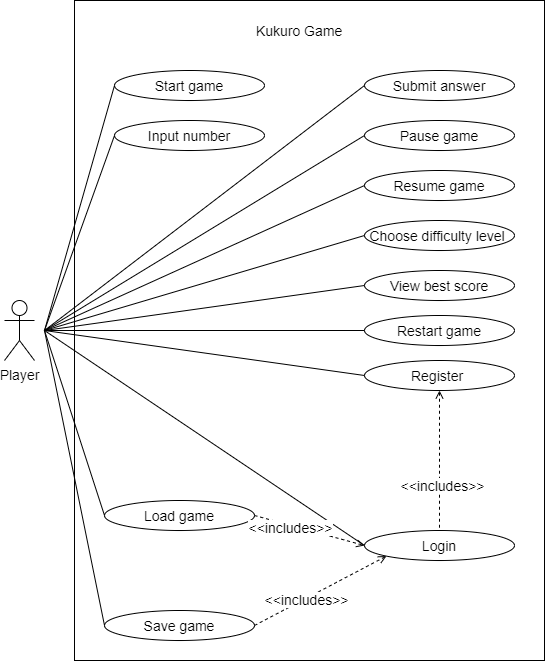

The diagram above was exported from draw.io. Its source (the exported page's mxGraphModel, read from the mxfile embedded in the PNG):
<mxGraphModel dx="1422" dy="745" grid="1" gridSize="10" guides="1" tooltips="1" connect="1" arrows="1" fold="1" page="1" pageScale="1" pageWidth="850" pageHeight="1100" math="0" shadow="0">
  <root>
    <mxCell id="0" />
    <mxCell id="1" parent="0" />
    <mxCell id="aTdfmkr3ONj-BFTKZYuQ-34" value="" style="rounded=0;whiteSpace=wrap;html=1;fillColor=none;fontSize=14;" parent="1" vertex="1">
      <mxGeometry x="150" y="130" width="470" height="660" as="geometry" />
    </mxCell>
    <mxCell id="aTdfmkr3ONj-BFTKZYuQ-1" value="Player" style="shape=umlActor;verticalLabelPosition=bottom;labelBackgroundColor=#ffffff;verticalAlign=top;html=1;fontSize=14;" parent="1" vertex="1">
      <mxGeometry x="80" y="430" width="30" height="60" as="geometry" />
    </mxCell>
    <mxCell id="aTdfmkr3ONj-BFTKZYuQ-2" value="Start game" style="ellipse;whiteSpace=wrap;html=1;fontSize=14;" parent="1" vertex="1">
      <mxGeometry x="190" y="200" width="150" height="30" as="geometry" />
    </mxCell>
    <mxCell id="aTdfmkr3ONj-BFTKZYuQ-3" value="Input number" style="ellipse;whiteSpace=wrap;html=1;fontSize=14;" parent="1" vertex="1">
      <mxGeometry x="190" y="250" width="150" height="30" as="geometry" />
    </mxCell>
    <mxCell id="aTdfmkr3ONj-BFTKZYuQ-4" value="Resume game" style="ellipse;whiteSpace=wrap;html=1;fontSize=14;" parent="1" vertex="1">
      <mxGeometry x="440" y="300" width="150" height="30" as="geometry" />
    </mxCell>
    <mxCell id="aTdfmkr3ONj-BFTKZYuQ-5" value="Submit answer" style="ellipse;whiteSpace=wrap;html=1;fontSize=14;" parent="1" vertex="1">
      <mxGeometry x="440" y="200" width="150" height="30" as="geometry" />
    </mxCell>
    <mxCell id="aTdfmkr3ONj-BFTKZYuQ-6" value="Pause game" style="ellipse;whiteSpace=wrap;html=1;fontSize=14;" parent="1" vertex="1">
      <mxGeometry x="440" y="250" width="150" height="30" as="geometry" />
    </mxCell>
    <mxCell id="aTdfmkr3ONj-BFTKZYuQ-8" value="Restart game" style="ellipse;whiteSpace=wrap;html=1;fontSize=14;" parent="1" vertex="1">
      <mxGeometry x="440" y="445" width="150" height="30" as="geometry" />
    </mxCell>
    <mxCell id="aTdfmkr3ONj-BFTKZYuQ-9" value="Register&amp;nbsp;" style="ellipse;whiteSpace=wrap;html=1;fontSize=14;" parent="1" vertex="1">
      <mxGeometry x="440" y="490" width="150" height="30" as="geometry" />
    </mxCell>
    <mxCell id="aTdfmkr3ONj-BFTKZYuQ-10" value="Login" style="ellipse;whiteSpace=wrap;html=1;fontSize=14;" parent="1" vertex="1">
      <mxGeometry x="440" y="660" width="150" height="30" as="geometry" />
    </mxCell>
    <mxCell id="aTdfmkr3ONj-BFTKZYuQ-11" value="Save game" style="ellipse;whiteSpace=wrap;html=1;fontSize=14;" parent="1" vertex="1">
      <mxGeometry x="180" y="740" width="150" height="30" as="geometry" />
    </mxCell>
    <mxCell id="aTdfmkr3ONj-BFTKZYuQ-12" value="Load game" style="ellipse;whiteSpace=wrap;html=1;fontSize=14;" parent="1" vertex="1">
      <mxGeometry x="180" y="630" width="150" height="30" as="geometry" />
    </mxCell>
    <mxCell id="aTdfmkr3ONj-BFTKZYuQ-13" value="Choose difficulty level&amp;nbsp;" style="ellipse;whiteSpace=wrap;html=1;fontSize=14;" parent="1" vertex="1">
      <mxGeometry x="440" y="350" width="150" height="30" as="geometry" />
    </mxCell>
    <mxCell id="aTdfmkr3ONj-BFTKZYuQ-17" value="" style="endArrow=none;html=1;entryX=0;entryY=0.5;entryDx=0;entryDy=0;fontSize=14;" parent="1" target="aTdfmkr3ONj-BFTKZYuQ-5" edge="1">
      <mxGeometry width="50" height="50" relative="1" as="geometry">
        <mxPoint x="120" y="460" as="sourcePoint" />
        <mxPoint x="160" y="400" as="targetPoint" />
      </mxGeometry>
    </mxCell>
    <mxCell id="aTdfmkr3ONj-BFTKZYuQ-20" value="" style="endArrow=none;html=1;entryX=0;entryY=0.5;entryDx=0;entryDy=0;fontSize=14;" parent="1" target="aTdfmkr3ONj-BFTKZYuQ-13" edge="1">
      <mxGeometry width="50" height="50" relative="1" as="geometry">
        <mxPoint x="120" y="460" as="sourcePoint" />
        <mxPoint x="190" y="520" as="targetPoint" />
      </mxGeometry>
    </mxCell>
    <mxCell id="aTdfmkr3ONj-BFTKZYuQ-21" value="" style="endArrow=none;html=1;entryX=0;entryY=0.5;entryDx=0;entryDy=0;fontSize=14;" parent="1" target="aTdfmkr3ONj-BFTKZYuQ-10" edge="1">
      <mxGeometry width="50" height="50" relative="1" as="geometry">
        <mxPoint x="120" y="460" as="sourcePoint" />
        <mxPoint x="130" y="780" as="targetPoint" />
      </mxGeometry>
    </mxCell>
    <mxCell id="aTdfmkr3ONj-BFTKZYuQ-22" value="" style="endArrow=none;html=1;entryX=0;entryY=0.5;entryDx=0;entryDy=0;fontSize=14;" parent="1" target="aTdfmkr3ONj-BFTKZYuQ-12" edge="1">
      <mxGeometry width="50" height="50" relative="1" as="geometry">
        <mxPoint x="120" y="460" as="sourcePoint" />
        <mxPoint x="130" y="570" as="targetPoint" />
      </mxGeometry>
    </mxCell>
    <mxCell id="aTdfmkr3ONj-BFTKZYuQ-24" value="" style="endArrow=none;html=1;entryX=0;entryY=0.5;entryDx=0;entryDy=0;fontSize=14;" parent="1" target="aTdfmkr3ONj-BFTKZYuQ-3" edge="1">
      <mxGeometry width="50" height="50" relative="1" as="geometry">
        <mxPoint x="120" y="460" as="sourcePoint" />
        <mxPoint x="200" y="290" as="targetPoint" />
      </mxGeometry>
    </mxCell>
    <mxCell id="aTdfmkr3ONj-BFTKZYuQ-25" value="" style="endArrow=none;html=1;entryX=0;entryY=0.5;entryDx=0;entryDy=0;fontSize=14;" parent="1" target="aTdfmkr3ONj-BFTKZYuQ-9" edge="1">
      <mxGeometry width="50" height="50" relative="1" as="geometry">
        <mxPoint x="120" y="460" as="sourcePoint" />
        <mxPoint x="130" y="780" as="targetPoint" />
      </mxGeometry>
    </mxCell>
    <mxCell id="aTdfmkr3ONj-BFTKZYuQ-26" value="" style="endArrow=none;html=1;entryX=0;entryY=0.5;entryDx=0;entryDy=0;fontSize=14;" parent="1" target="aTdfmkr3ONj-BFTKZYuQ-8" edge="1">
      <mxGeometry width="50" height="50" relative="1" as="geometry">
        <mxPoint x="120" y="460" as="sourcePoint" />
        <mxPoint x="130" y="780" as="targetPoint" />
      </mxGeometry>
    </mxCell>
    <mxCell id="aTdfmkr3ONj-BFTKZYuQ-27" value="" style="endArrow=none;html=1;entryX=0;entryY=0.5;entryDx=0;entryDy=0;fontSize=14;" parent="1" target="aTdfmkr3ONj-BFTKZYuQ-4" edge="1">
      <mxGeometry width="50" height="50" relative="1" as="geometry">
        <mxPoint x="120" y="460" as="sourcePoint" />
        <mxPoint x="130" y="780" as="targetPoint" />
      </mxGeometry>
    </mxCell>
    <mxCell id="aTdfmkr3ONj-BFTKZYuQ-28" value="" style="endArrow=none;html=1;entryX=0;entryY=0.5;entryDx=0;entryDy=0;fontSize=14;" parent="1" target="aTdfmkr3ONj-BFTKZYuQ-6" edge="1">
      <mxGeometry width="50" height="50" relative="1" as="geometry">
        <mxPoint x="120" y="460" as="sourcePoint" />
        <mxPoint x="248" y="400" as="targetPoint" />
      </mxGeometry>
    </mxCell>
    <mxCell id="aTdfmkr3ONj-BFTKZYuQ-29" value="" style="endArrow=none;html=1;entryX=0;entryY=0.5;entryDx=0;entryDy=0;fontSize=14;" parent="1" target="aTdfmkr3ONj-BFTKZYuQ-2" edge="1">
      <mxGeometry width="50" height="50" relative="1" as="geometry">
        <mxPoint x="120" y="460" as="sourcePoint" />
        <mxPoint x="130" y="780" as="targetPoint" />
      </mxGeometry>
    </mxCell>
    <mxCell id="aTdfmkr3ONj-BFTKZYuQ-30" value="View best score" style="ellipse;whiteSpace=wrap;html=1;fontSize=14;" parent="1" vertex="1">
      <mxGeometry x="440" y="400" width="150" height="30" as="geometry" />
    </mxCell>
    <mxCell id="aTdfmkr3ONj-BFTKZYuQ-33" value="" style="endArrow=none;html=1;entryX=0;entryY=0.5;entryDx=0;entryDy=0;fontSize=14;" parent="1" target="aTdfmkr3ONj-BFTKZYuQ-30" edge="1">
      <mxGeometry width="50" height="50" relative="1" as="geometry">
        <mxPoint x="120" y="460" as="sourcePoint" />
        <mxPoint x="130" y="830" as="targetPoint" />
      </mxGeometry>
    </mxCell>
    <mxCell id="aTdfmkr3ONj-BFTKZYuQ-36" value="Kukuro Game" style="text;html=1;strokeColor=none;fillColor=none;align=center;verticalAlign=middle;whiteSpace=wrap;rounded=0;fontSize=14;" parent="1" vertex="1">
      <mxGeometry x="275" y="150" width="200" height="20" as="geometry" />
    </mxCell>
    <mxCell id="qcZXenLVg01f3HUIQ4Dx-6" value="" style="endArrow=none;dashed=1;html=1;entryX=0.5;entryY=0;entryDx=0;entryDy=0;exitX=0.5;exitY=1;exitDx=0;exitDy=0;startArrow=open;startFill=0;fontSize=14;" edge="1" parent="1" source="aTdfmkr3ONj-BFTKZYuQ-9" target="aTdfmkr3ONj-BFTKZYuQ-10">
      <mxGeometry width="50" height="50" relative="1" as="geometry">
        <mxPoint x="-70" y="920" as="sourcePoint" />
        <mxPoint x="-20" y="870" as="targetPoint" />
      </mxGeometry>
    </mxCell>
    <mxCell id="qcZXenLVg01f3HUIQ4Dx-7" value="&amp;lt;&amp;lt;includes&amp;gt;&amp;gt;" style="text;html=1;align=center;verticalAlign=middle;resizable=0;points=[];labelBackgroundColor=#ffffff;fontSize=14;" vertex="1" connectable="0" parent="qcZXenLVg01f3HUIQ4Dx-6">
      <mxGeometry x="0.3429" y="2" relative="1" as="geometry">
        <mxPoint as="offset" />
      </mxGeometry>
    </mxCell>
    <mxCell id="qcZXenLVg01f3HUIQ4Dx-8" value="" style="endArrow=none;html=1;entryX=0;entryY=0.5;entryDx=0;entryDy=0;fontSize=14;" edge="1" parent="1" target="aTdfmkr3ONj-BFTKZYuQ-11">
      <mxGeometry width="50" height="50" relative="1" as="geometry">
        <mxPoint x="120" y="460" as="sourcePoint" />
        <mxPoint x="-20" y="870" as="targetPoint" />
      </mxGeometry>
    </mxCell>
    <mxCell id="qcZXenLVg01f3HUIQ4Dx-9" value="" style="endArrow=open;dashed=1;html=1;entryX=0;entryY=0.5;entryDx=0;entryDy=0;exitX=1;exitY=0.5;exitDx=0;exitDy=0;endFill=0;fontSize=14;" edge="1" parent="1" source="aTdfmkr3ONj-BFTKZYuQ-12" target="aTdfmkr3ONj-BFTKZYuQ-10">
      <mxGeometry width="50" height="50" relative="1" as="geometry">
        <mxPoint x="-70" y="920" as="sourcePoint" />
        <mxPoint x="-20" y="870" as="targetPoint" />
      </mxGeometry>
    </mxCell>
    <mxCell id="qcZXenLVg01f3HUIQ4Dx-10" value="&amp;lt;&amp;lt;includes&amp;gt;&amp;gt;" style="text;html=1;align=center;verticalAlign=middle;resizable=0;points=[];labelBackgroundColor=#ffffff;fontSize=14;" vertex="1" connectable="0" parent="qcZXenLVg01f3HUIQ4Dx-9">
      <mxGeometry x="-0.35" y="-2" relative="1" as="geometry">
        <mxPoint as="offset" />
      </mxGeometry>
    </mxCell>
    <mxCell id="qcZXenLVg01f3HUIQ4Dx-11" value="" style="endArrow=open;dashed=1;html=1;entryX=0;entryY=1;entryDx=0;entryDy=0;exitX=1;exitY=0.5;exitDx=0;exitDy=0;endFill=0;fontSize=14;" edge="1" parent="1" source="aTdfmkr3ONj-BFTKZYuQ-11" target="aTdfmkr3ONj-BFTKZYuQ-10">
      <mxGeometry width="50" height="50" relative="1" as="geometry">
        <mxPoint x="-70" y="920" as="sourcePoint" />
        <mxPoint x="-20" y="870" as="targetPoint" />
      </mxGeometry>
    </mxCell>
    <mxCell id="qcZXenLVg01f3HUIQ4Dx-12" value="&amp;lt;&amp;lt;includes&amp;gt;&amp;gt;" style="text;html=1;align=center;verticalAlign=middle;resizable=0;points=[];labelBackgroundColor=#ffffff;fontSize=14;" vertex="1" connectable="0" parent="qcZXenLVg01f3HUIQ4Dx-11">
      <mxGeometry x="-0.2255" y="-1" relative="1" as="geometry">
        <mxPoint as="offset" />
      </mxGeometry>
    </mxCell>
  </root>
</mxGraphModel>